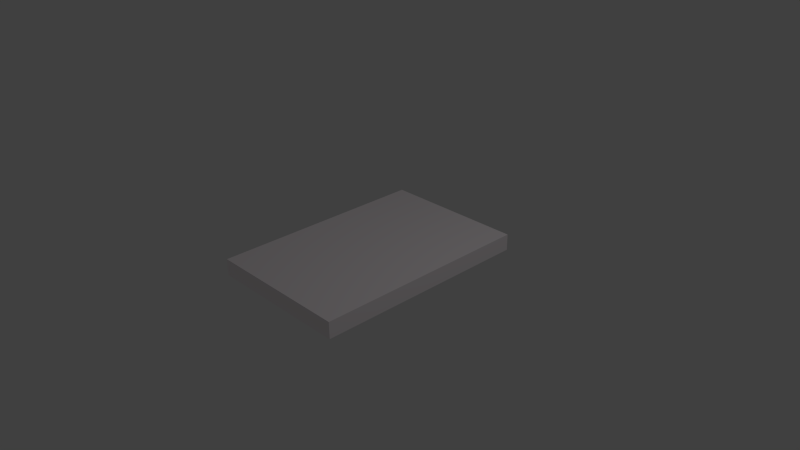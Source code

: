 # Source: simple_case.blend  (saved by Blender 2.74.0; exported with 4.5.12 LTS)
import bpy
from mathutils import Matrix  # noqa: F401  (used for matrix-valued properties, if any)

bpy.ops.wm.read_factory_settings(use_empty=True)
scene = bpy.context.scene
scene.name = 'Scene'

# ---- collections
col_collection_1 = bpy.data.collections.new('Collection 1'); scene.collection.children.link(col_collection_1)

# ---- materials (node trees are filled in below, after node groups)
mat_material = bpy.data.materials.new('Material')
mat_material.alpha_threshold = 0.0
mat_material.use_transparent_shadow = False
mat_material.preview_render_type = 'FLAT'
mat_material.diffuse_color = (1.0, 0.9335, 0.9626, 1.0)
mat_material.specular_color = (1.0, 0.8641, 0.1255)
mat_material.roughness = 0.5

# ---- material node trees

# ---- world
world_world = bpy.data.worlds.new('World'); scene.world = world_world
world_world.color = (0.05088, 0.05088, 0.05088)
world_world.use_sun_shadow = False
world_world.sun_shadow_jitter_overblur = 0.0
world_world.cycles.sampling_method = 'MANUAL'
world_world.cycles.sample_map_resolution = 256

# ---- cameras
cam_camera = bpy.data.cameras.new('Camera')
cam_camera.clip_end = 100.0
cam_camera.lens = 35.0
cam_camera.sensor_width = 32.0
cam_camera.sensor_height = 18.0
cam_camera.ortho_scale = 7.314
cam_camera.dof.focus_distance = 0.0
cam_camera.dof.aperture_fstop = 128.0

# ---- lights
light_lamp = bpy.data.lights.new('Lamp', 'POINT')
light_lamp.transmission_factor = 0.0
light_lamp.cutoff_distance = 30.0
light_lamp.energy = 100.0
light_lamp.shadow_buffer_clip_start = 1.001
light_lamp.shadow_soft_size = 0.1
light_lamp.shadow_maximum_resolution = 0.006
light_lamp.use_absolute_resolution = True
light_lamp.cycles.use_multiple_importance_sampling = False

# ---- meshes
me_cube_001 = bpy.data.meshes.new('Cube.001')
me_cube_001.from_pydata([(-1.0, -1.496, -0.128), (-1.0, 1.496, -0.128), (1.0, 1.496, -0.128), (1.0, -1.496, -0.128), (-1.0, -1.496, 0.09544), (-1.0, 1.496, 0.09544), (1.0, 1.496, 0.09544), (1.0, -1.496, 0.09544), (0.7399, -0.6238, 0.05422)], [], [(4, 5, 1, 0), (5, 6, 2, 1), (6, 7, 3, 2), (7, 4, 0, 3), (0, 1, 2, 3), (7, 6, 5, 4)])
_uv = me_cube_001.uv_layers.new(name='UVMap')
_uv.uv.foreach_set('vector', [0.899, 0.4031, 0.899, 0.0004626, 0.9903, 0.0004626, 0.9903, 0.4031, 0.6368, 0.0599, 0.6368, 0.5599, 0.6157, 0.5599, 0.6157, 0.0599, 0.08208, 0.0004624, 0.08208, 0.4031, -0.009192, 0.4031, -0.009192, 0.0004624, 0.6368, 0.5599, 0.6368, 1.06, 0.6157, 1.06, 0.6157, 0.5599, 0.3855, 0.8078, 0.3855, 0.0599, 0.5737, 0.0599, 0.5737, 0.8078, 0.08208, 0.4031, 0.08208, 0.0004624, 0.899, 0.0004626, 0.899, 0.4031])
me_cube_001.materials.append(mat_material)
me_cube_001.use_remesh_preserve_volume = False
me_cube_001.use_remesh_preserve_attributes = False
me_cube_001.use_mirror_vertex_groups = False
me_cube_001.update()

# ---- objects
ob_cube = bpy.data.objects.new('Cube', me_cube_001)
ob_lamp = bpy.data.objects.new('Lamp', light_lamp)
ob_camera = bpy.data.objects.new('Camera', cam_camera)

# ---- transforms, parenting, visibility, modifiers, constraints
ob_cube.location = (0.02895, -0.07596, 0.05215)
ob_cube.lineart.crease_threshold = 0.0
ob_lamp.location = (4.076, 1.005, 5.904)
ob_lamp.rotation_euler = (0.6503, 0.05522, 1.866)
ob_lamp.lock_rotations_4d = False
ob_lamp.empty_display_type = 'ARROWS'
ob_lamp.color = (0.0, 0.0, 0.0, 0.0)
ob_lamp.lineart.crease_threshold = 0.0
ob_camera.location = (7.481, -6.508, 5.344)
ob_camera.rotation_euler = (1.109, 0.01082, 0.8149)
ob_camera.lock_rotations_4d = False
ob_camera.empty_display_type = 'ARROWS'
ob_camera.color = (0.0, 0.0, 0.0, 0.0)
ob_camera.display_type = 'WIRE'
ob_camera.lineart.crease_threshold = 0.0

# ---- collection membership
col_collection_1.objects.link(ob_cube)
col_collection_1.objects.link(ob_lamp)
col_collection_1.objects.link(ob_camera)

# ---- scene / render settings (as saved in the file)
scene.camera = ob_camera
scene.frame_start = 1; scene.frame_end = 250; scene.frame_set(1)
scene.render.engine = 'BLENDER_EEVEE_NEXT'
scene.render.resolution_percentage = 50
scene.render.dither_intensity = 0.0
scene.cycles.use_denoising = False
scene.cycles.samples = 10
scene.cycles.sampling_pattern = 'TABULATED_SOBOL'
scene.cycles.light_sampling_threshold = 0.0
scene.cycles.use_adaptive_sampling = False
scene.cycles.use_light_tree = False
scene.cycles.blur_glossy = 0.0
scene.cycles.pixel_filter_type = 'GAUSSIAN'
scene.cycles.sample_clamp_indirect = 0.0
scene.view_settings.view_transform = 'Standard'
bpy.context.view_layer.update()
